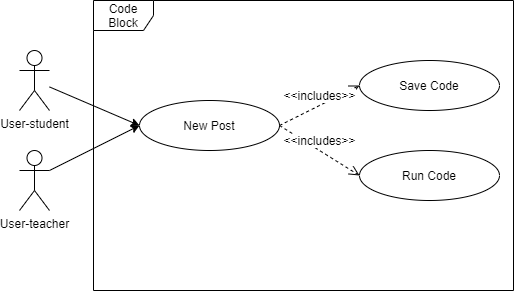

The diagram above was exported from draw.io. Its source (the exported page's mxGraphModel, read from the mxfile embedded in the PNG):
<mxGraphModel dx="1422" dy="712" grid="1" gridSize="10" guides="1" tooltips="1" connect="1" arrows="1" fold="1" page="1" pageScale="1" pageWidth="827" pageHeight="1169" math="0" shadow="0">
  <root>
    <mxCell id="0" />
    <mxCell id="1" parent="0" />
    <mxCell id="Fpg4Qaaet1KMKUOiKcvX-2" value="User-student" style="shape=umlActor;verticalLabelPosition=bottom;labelBackgroundColor=#ffffff;verticalAlign=top;html=1;" parent="1" vertex="1">
      <mxGeometry x="130" y="210" width="30" height="60" as="geometry" />
    </mxCell>
    <mxCell id="Fpg4Qaaet1KMKUOiKcvX-7" value="New Post" style="ellipse;whiteSpace=wrap;html=1;" parent="1" vertex="1">
      <mxGeometry x="250" y="260" width="140" height="50" as="geometry" />
    </mxCell>
    <mxCell id="Fpg4Qaaet1KMKUOiKcvX-9" value="Save Code" style="ellipse;whiteSpace=wrap;html=1;" parent="1" vertex="1">
      <mxGeometry x="470" y="220" width="140" height="50" as="geometry" />
    </mxCell>
    <mxCell id="Fpg4Qaaet1KMKUOiKcvX-15" value="" style="endArrow=classic;html=1;entryX=0;entryY=0.5;entryDx=0;entryDy=0;" parent="1" source="Fpg4Qaaet1KMKUOiKcvX-2" target="Fpg4Qaaet1KMKUOiKcvX-7" edge="1">
      <mxGeometry width="50" height="50" relative="1" as="geometry">
        <mxPoint x="390" y="390" as="sourcePoint" />
        <mxPoint x="440" y="340" as="targetPoint" />
      </mxGeometry>
    </mxCell>
    <mxCell id="Fpg4Qaaet1KMKUOiKcvX-24" value="Code Block" style="shape=umlFrame;whiteSpace=wrap;html=1;" parent="1" vertex="1">
      <mxGeometry x="204" y="160" width="420" height="290" as="geometry" />
    </mxCell>
    <mxCell id="1vOr36BAuUPHUAcXJ5d--1" value="User-teacher" style="shape=umlActor;verticalLabelPosition=bottom;labelBackgroundColor=#ffffff;verticalAlign=top;html=1;" vertex="1" parent="1">
      <mxGeometry x="130" y="310" width="30" height="60" as="geometry" />
    </mxCell>
    <mxCell id="1vOr36BAuUPHUAcXJ5d--5" value="" style="endArrow=classic;html=1;entryX=0;entryY=0.5;entryDx=0;entryDy=0;exitX=1;exitY=0.3333333333333333;exitDx=0;exitDy=0;exitPerimeter=0;" edge="1" parent="1" source="1vOr36BAuUPHUAcXJ5d--1" target="Fpg4Qaaet1KMKUOiKcvX-7">
      <mxGeometry width="50" height="50" relative="1" as="geometry">
        <mxPoint x="390" y="390" as="sourcePoint" />
        <mxPoint x="440" y="340" as="targetPoint" />
      </mxGeometry>
    </mxCell>
    <mxCell id="1vOr36BAuUPHUAcXJ5d--9" value="&amp;lt;&amp;lt;includes&amp;gt;&amp;gt;" style="html=1;verticalAlign=bottom;endArrow=open;dashed=1;endSize=8;entryX=0;entryY=0.5;entryDx=0;entryDy=0;exitX=1;exitY=0.5;exitDx=0;exitDy=0;" edge="1" parent="1" source="Fpg4Qaaet1KMKUOiKcvX-7" target="Fpg4Qaaet1KMKUOiKcvX-9">
      <mxGeometry relative="1" as="geometry">
        <mxPoint x="450" y="370" as="sourcePoint" />
        <mxPoint x="370" y="370" as="targetPoint" />
      </mxGeometry>
    </mxCell>
    <mxCell id="1vOr36BAuUPHUAcXJ5d--22" value="Run Code" style="ellipse;whiteSpace=wrap;html=1;" vertex="1" parent="1">
      <mxGeometry x="470" y="310" width="140" height="50" as="geometry" />
    </mxCell>
    <mxCell id="1vOr36BAuUPHUAcXJ5d--23" value="&amp;lt;&amp;lt;includes&amp;gt;&amp;gt;" style="html=1;verticalAlign=bottom;endArrow=open;dashed=1;endSize=8;entryX=0;entryY=0.5;entryDx=0;entryDy=0;exitX=1;exitY=0.5;exitDx=0;exitDy=0;" edge="1" parent="1" source="Fpg4Qaaet1KMKUOiKcvX-7" target="1vOr36BAuUPHUAcXJ5d--22">
      <mxGeometry relative="1" as="geometry">
        <mxPoint x="450" y="270" as="sourcePoint" />
        <mxPoint x="370" y="270" as="targetPoint" />
      </mxGeometry>
    </mxCell>
  </root>
</mxGraphModel>